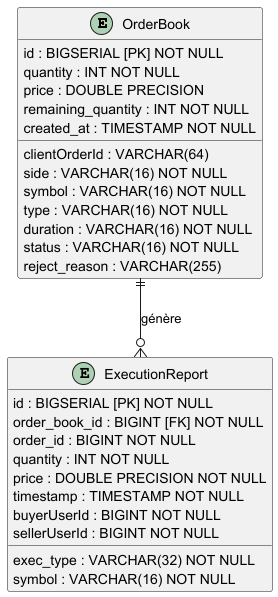

The diagram above was rendered by PlantUML. Its source (embedded in the PNG):
@startuml
' ERD Matching-Service
entity "OrderBook" as ob {
  id : BIGSERIAL [PK] NOT NULL
  clientOrderId : VARCHAR(64)
    side : VARCHAR(16) NOT NULL
  symbol : VARCHAR(16) NOT NULL
    type : VARCHAR(16) NOT NULL
    quantity : INT NOT NULL
    price : DOUBLE PRECISION
    duration : VARCHAR(16) NOT NULL
    status : VARCHAR(16) NOT NULL
    reject_reason : VARCHAR(255)
    remaining_quantity : INT NOT NULL
  created_at : TIMESTAMP NOT NULL
}
entity "ExecutionReport" as er {
  id : BIGSERIAL [PK] NOT NULL
  order_book_id : BIGINT [FK] NOT NULL
  order_id : BIGINT NOT NULL
  exec_type : VARCHAR(32) NOT NULL
  quantity : INT NOT NULL
  price : DOUBLE PRECISION NOT NULL
  timestamp : TIMESTAMP NOT NULL
  buyerUserId : BIGINT NOT NULL
  sellerUserId : BIGINT NOT NULL
  symbol : VARCHAR(16) NOT NULL
}
ob ||--o{ er : "génère"
@enduml